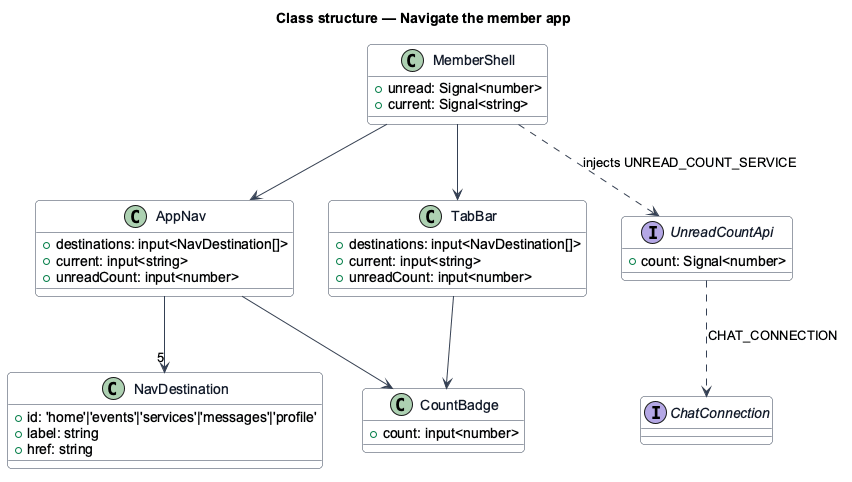

The diagram above was rendered by PlantUML. Its source (embedded in the PNG):
@startuml
skinparam backgroundColor #FFFFFF
skinparam shadowing false
skinparam roundcorner 8
skinparam defaultFontName Arial
skinparam ArrowColor #344054
skinparam class {
  BorderColor #344054
  FontColor #101828
  BackgroundColor #F9FAFB
}
title Class structure — Navigate the member app
class MemberShell {
  +unread: Signal<number>
  +current: Signal<string>
}
class AppNav {
  +destinations: input<NavDestination[]>
  +current: input<string>
  +unreadCount: input<number>
}
class TabBar {
  +destinations: input<NavDestination[]>
  +current: input<string>
  +unreadCount: input<number>
}
class CountBadge {
  +count: input<number>
}
class NavDestination {
  +id: 'home'|'events'|'services'|'messages'|'profile'
  +label: string
  +href: string
}
interface UnreadCountApi {
  +count: Signal<number>
}
interface ChatConnection
MemberShell --> AppNav
MemberShell --> TabBar
AppNav --> CountBadge
TabBar --> CountBadge
AppNav --> "5" NavDestination
MemberShell ..> UnreadCountApi : injects UNREAD_COUNT_SERVICE
UnreadCountApi ..> ChatConnection : CHAT_CONNECTION
@enduml